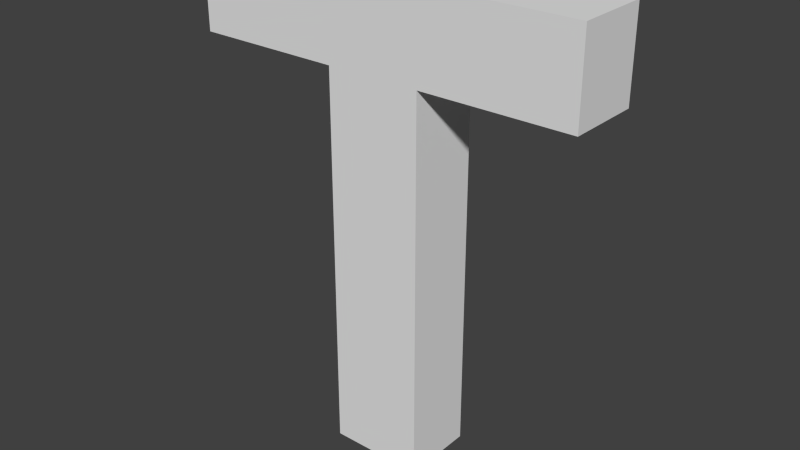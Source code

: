 # Source: T_Shape.blend  (saved by Blender 2.72.0; exported with 4.5.12 LTS)
import bpy
from mathutils import Matrix  # noqa: F401  (used for matrix-valued properties, if any)

bpy.ops.wm.read_factory_settings(use_empty=True)
scene = bpy.context.scene
scene.name = 'Scene'

# ---- collections
col_collection_1 = bpy.data.collections.new('Collection 1'); scene.collection.children.link(col_collection_1)

# ---- world
world_world = bpy.data.worlds.new('World'); scene.world = world_world
world_world.color = (0.05088, 0.05088, 0.05088)
world_world.use_sun_shadow = False
world_world.sun_shadow_jitter_overblur = 0.0
world_world.cycles.sampling_method = 'MANUAL'
world_world.cycles.sample_map_resolution = 256

# ---- meshes
me_mesh = bpy.data.meshes.new('Mesh')
me_mesh.from_pydata([(0.285, -0.05292, 0.682), (-0.285, -0.05292, 0.682), (-0.285, -0.05292, 0.5584), (-0.06883, -0.05292, 0.5584), (-0.06883, -0.05292, -1.091e-08), (0.06883, -0.05292, -1.091e-08), (0.06883, -0.05292, 0.5584), (0.285, -0.05292, 0.5584), (0.285, 0.05292, 0.682), (-0.285, 0.05292, 0.682), (-0.285, 0.05292, 0.5584), (-0.06883, 0.05292, 0.5584), (-0.06883, 0.05292, 1.091e-08), (0.06883, 0.05292, 1.091e-08), (0.06883, 0.05292, 0.5584), (0.285, 0.05292, 0.5584)], [], [(2, 0, 1), (2, 7, 0), (3, 7, 2), (4, 6, 3), (6, 7, 3), (4, 5, 6), (10, 9, 8), (10, 8, 15), (11, 10, 15), (12, 11, 14), (14, 11, 15), (12, 14, 13), (2, 10, 11, 3), (1, 9, 10, 2), (7, 15, 8, 0), (0, 8, 9, 1), (3, 11, 12, 4), (6, 14, 15, 7), (5, 13, 14, 6), (4, 12, 13, 5)])
me_mesh.use_remesh_preserve_volume = False
me_mesh.use_remesh_preserve_attributes = False
me_mesh.use_mirror_vertex_groups = False
me_mesh.update()

# ---- objects
ob_text = bpy.data.objects.new('Text', me_mesh)

# ---- transforms, parenting, visibility, modifiers, constraints
ob_text.location = (0.0, 0.0, 0.0)
ob_text.lineart.crease_threshold = 0.0

# ---- collection membership
col_collection_1.objects.link(ob_text)

# ---- scene / render settings (as saved in the file)
scene.frame_start = 1; scene.frame_end = 250; scene.frame_set(1)
scene.render.engine = 'BLENDER_EEVEE_NEXT'
scene.render.resolution_percentage = 50
scene.render.dither_intensity = 0.0
scene.cycles.use_denoising = False
scene.cycles.samples = 10
scene.cycles.sampling_pattern = 'TABULATED_SOBOL'
scene.cycles.light_sampling_threshold = 0.0
scene.cycles.use_adaptive_sampling = False
scene.cycles.use_light_tree = False
scene.cycles.blur_glossy = 0.0
scene.cycles.pixel_filter_type = 'GAUSSIAN'
scene.cycles.sample_clamp_indirect = 0.0
scene.view_settings.view_transform = 'Standard'
bpy.context.view_layer.update()

# ---- added for rendering (the .blend has no active camera and no usable light): camera, sun
cam_auto = bpy.data.cameras.new('AutoCamera')
cam_auto.lens = 50.0
cam_auto.sensor_width = 36.0
cam_auto.clip_end = 1000.0
ob_auto_camera = bpy.data.objects.new('AutoCamera', cam_auto)
scene.collection.objects.link(ob_auto_camera)
ob_auto_camera.location = (0.828179, -0.993815, 1.00354)
ob_auto_camera.rotation_euler = (1.09748, -7.21219e-08, 0.694738)
scene.camera = ob_auto_camera
light_auto_sun = bpy.data.lights.new('AutoSun', 'SUN')
light_auto_sun.energy = 3.0
light_auto_sun.angle = 0.0523599
ob_auto_sun = bpy.data.objects.new('AutoSun', light_auto_sun)
scene.collection.objects.link(ob_auto_sun)
ob_auto_sun.rotation_euler = (0.872665, 0.174533, 0.523599)
bpy.context.view_layer.update()

